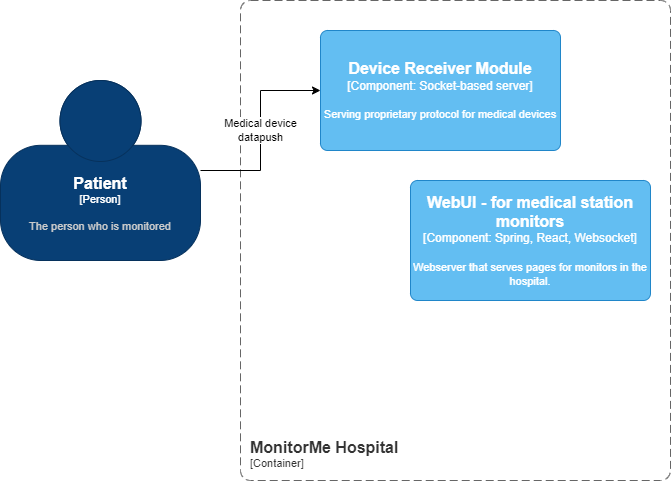

The diagram above was exported from draw.io. Its source (the exported page's mxGraphModel, read from the mxfile embedded in the PNG):
<mxGraphModel dx="2074" dy="1132" grid="1" gridSize="10" guides="1" tooltips="1" connect="1" arrows="1" fold="1" page="1" pageScale="1" pageWidth="850" pageHeight="1100" math="0" shadow="0">
  <root>
    <mxCell id="0" />
    <mxCell id="1" parent="0" />
    <object placeholders="1" c4Name="MonitorMe Hospital" c4Type="ContainerScopeBoundary" c4Application="Container" label="&lt;font style=&quot;font-size: 16px&quot;&gt;&lt;b&gt;&lt;div style=&quot;text-align: left&quot;&gt;%c4Name%&lt;/div&gt;&lt;/b&gt;&lt;/font&gt;&lt;div style=&quot;text-align: left&quot;&gt;[%c4Application%]&lt;/div&gt;" id="rcovcOt89HNoQgMW-7cj-1">
      <mxCell style="rounded=1;fontSize=11;whiteSpace=wrap;html=1;dashed=1;arcSize=20;fillColor=none;strokeColor=#666666;fontColor=#333333;labelBackgroundColor=none;align=left;verticalAlign=bottom;labelBorderColor=none;spacingTop=0;spacing=10;dashPattern=8 4;metaEdit=1;rotatable=0;perimeter=rectanglePerimeter;noLabel=0;labelPadding=0;allowArrows=0;connectable=0;expand=0;recursiveResize=0;editable=1;pointerEvents=0;absoluteArcSize=1;points=[[0.25,0,0],[0.5,0,0],[0.75,0,0],[1,0.25,0],[1,0.5,0],[1,0.75,0],[0.75,1,0],[0.5,1,0],[0.25,1,0],[0,0.75,0],[0,0.5,0],[0,0.25,0]];" vertex="1" parent="1">
        <mxGeometry x="250" y="250" width="430" height="480" as="geometry" />
      </mxCell>
    </object>
    <object placeholders="1" c4Name="Device Receiver Module" c4Type="Component" c4Technology="Socket-based server" c4Description="Serving proprietary protocol for medical devices" label="&lt;font style=&quot;font-size: 16px&quot;&gt;&lt;b&gt;%c4Name%&lt;/b&gt;&lt;/font&gt;&lt;div&gt;[%c4Type%: %c4Technology%]&lt;/div&gt;&lt;br&gt;&lt;div&gt;&lt;font style=&quot;font-size: 11px&quot;&gt;%c4Description%&lt;/font&gt;&lt;/div&gt;" id="rcovcOt89HNoQgMW-7cj-2">
      <mxCell style="rounded=1;whiteSpace=wrap;html=1;labelBackgroundColor=none;fillColor=#63BEF2;fontColor=#ffffff;align=center;arcSize=6;strokeColor=#2086C9;metaEdit=1;resizable=0;points=[[0.25,0,0],[0.5,0,0],[0.75,0,0],[1,0.25,0],[1,0.5,0],[1,0.75,0],[0.75,1,0],[0.5,1,0],[0.25,1,0],[0,0.75,0],[0,0.5,0],[0,0.25,0]];" vertex="1" parent="1">
        <mxGeometry x="330" y="280" width="240" height="120" as="geometry" />
      </mxCell>
    </object>
    <object placeholders="1" c4Name="Patient" c4Type="Person" c4Description="The person who is monitored" label="&lt;font style=&quot;font-size: 16px&quot;&gt;&lt;b&gt;%c4Name%&lt;/b&gt;&lt;/font&gt;&lt;div&gt;[%c4Type%]&lt;/div&gt;&lt;br&gt;&lt;div&gt;&lt;font style=&quot;font-size: 11px&quot;&gt;&lt;font color=&quot;#cccccc&quot;&gt;%c4Description%&lt;/font&gt;&lt;/div&gt;" id="rcovcOt89HNoQgMW-7cj-3">
      <mxCell style="html=1;fontSize=11;dashed=0;whiteSpace=wrap;fillColor=#083F75;strokeColor=#06315C;fontColor=#ffffff;shape=mxgraph.c4.person2;align=center;metaEdit=1;points=[[0.5,0,0],[1,0.5,0],[1,0.75,0],[0.75,1,0],[0.5,1,0],[0.25,1,0],[0,0.75,0],[0,0.5,0]];resizable=0;" vertex="1" parent="1">
        <mxGeometry x="10" y="330" width="200" height="180" as="geometry" />
      </mxCell>
    </object>
    <mxCell id="rcovcOt89HNoQgMW-7cj-4" value="Medical device &lt;br&gt;datapush" style="edgeStyle=orthogonalEdgeStyle;rounded=0;orthogonalLoop=1;jettySize=auto;html=1;entryX=0;entryY=0.5;entryDx=0;entryDy=0;entryPerimeter=0;" edge="1" parent="1" source="rcovcOt89HNoQgMW-7cj-3" target="rcovcOt89HNoQgMW-7cj-2">
      <mxGeometry relative="1" as="geometry" />
    </mxCell>
    <object placeholders="1" c4Name="WebUI - for medical station monitors" c4Type="Component" c4Technology="Spring, React, Websocket" c4Description="Webserver that serves pages for monitors in the hospital." label="&lt;font style=&quot;font-size: 16px&quot;&gt;&lt;b&gt;%c4Name%&lt;/b&gt;&lt;/font&gt;&lt;div&gt;[%c4Type%: %c4Technology%]&lt;/div&gt;&lt;br&gt;&lt;div&gt;&lt;font style=&quot;font-size: 11px&quot;&gt;%c4Description%&lt;/font&gt;&lt;/div&gt;" id="rcovcOt89HNoQgMW-7cj-5">
      <mxCell style="rounded=1;whiteSpace=wrap;html=1;labelBackgroundColor=none;fillColor=#63BEF2;fontColor=#ffffff;align=center;arcSize=6;strokeColor=#2086C9;metaEdit=1;resizable=0;points=[[0.25,0,0],[0.5,0,0],[0.75,0,0],[1,0.25,0],[1,0.5,0],[1,0.75,0],[0.75,1,0],[0.5,1,0],[0.25,1,0],[0,0.75,0],[0,0.5,0],[0,0.25,0]];" vertex="1" parent="1">
        <mxGeometry x="420" y="430" width="240" height="120" as="geometry" />
      </mxCell>
    </object>
  </root>
</mxGraphModel>